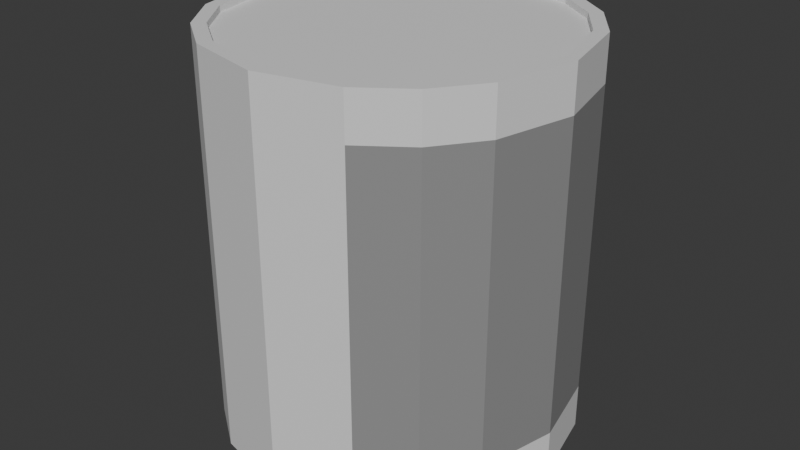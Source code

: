 # Source: can.blend  (saved by Blender 4.5.87; exported with 4.5.12 LTS)
import bpy
from mathutils import Matrix  # noqa: F401  (used for matrix-valued properties, if any)

bpy.ops.wm.read_factory_settings(use_empty=True)
scene = bpy.context.scene
scene.name = 'Scene'

# ---- collections
col_collection = bpy.data.collections.new('Collection'); scene.collection.children.link(col_collection)

# ---- materials (node trees are filled in below, after node groups)
mat_darker = bpy.data.materials.new('darker')
mat_base = bpy.data.materials.new('base')
mat_base.alpha_threshold = 0.0
mat_base.roughness = 0.5
mat_base.line_color = (0.0, 0.0, 0.0, 1.0)

# ---- material node trees
mat_darker.use_nodes = True; mat_darker.node_tree.nodes.clear()
_N = mat_darker.node_tree.nodes; _L = mat_darker.node_tree.links
n0 = _N.new('ShaderNodeBsdfPrincipled'); n0.name = 'Principled BSDF'; n0.location = (-200, 100)
n0.inputs[0].default_value = (0.2842, 0.2842, 0.2842, 1.0)
n1 = _N.new('ShaderNodeOutputMaterial'); n1.name = 'Material Output'; n1.location = (200, 100)
_L.new(n0.outputs[0], n1.inputs[0])
n1.is_active_output = True
mat_base.use_nodes = True; mat_base.node_tree.nodes.clear()
_N = mat_base.node_tree.nodes; _L = mat_base.node_tree.links
n0 = _N.new('ShaderNodeOutputMaterial'); n0.name = 'Material Output'; n0.location = (200, 100)
n1 = _N.new('ShaderNodeBsdfPrincipled'); n1.name = 'Principled BSDF'; n1.location = (-200, 100)
n1.inputs[3].default_value = 1.45
_L.new(n1.outputs[0], n0.inputs[0])
n0.is_active_output = True

# ---- world
world_world = bpy.data.worlds.new('World'); scene.world = world_world
world_world.use_nodes = True; world_world.node_tree.nodes.clear()
_N = world_world.node_tree.nodes; _L = world_world.node_tree.links
n0 = _N.new('ShaderNodeOutputWorld'); n0.name = 'World Output'; n0.location = (200, 100)
n1 = _N.new('ShaderNodeBackground'); n1.name = 'Background'; n1.location = (-200, 100)
n1.inputs[0].default_value = (0.05088, 0.05088, 0.05088, 1.0)
_L.new(n1.outputs[0], n0.inputs[0])
n0.is_active_output = True
world_world.color = (0.05088, 0.05088, 0.05088)
world_world.sun_shadow_jitter_overblur = 0.0

# ---- meshes
me_plane = bpy.data.meshes.new('Plane')
me_plane.from_pydata([(-0.2303, -0.2303, 0.0), (0.2303, -0.2303, 0.0), (-0.2303, 0.2303, 0.0), (0.2303, 0.2303, 0.0), (-0.3257, 0.0, 0.0), (0.0, -0.3257, 0.0), (0.3257, 0.0, 0.0), (0.0, 0.3257, 0.0), (0.0, 0.0, 0.0), (-0.2913, -0.1457, 0.0), (0.1457, -0.2913, 0.0), (0.2913, 0.1457, 0.0), (-0.1457, 0.2913, 0.0), (-0.2913, 0.1457, 0.0), (-0.1457, -0.2913, 0.0), (0.2913, -0.1457, 0.0), (0.1457, 0.2913, 0.0), (0.0, 0.1401, 0.0), (0.0, -0.1401, 0.0), (-0.1401, 0.0, 0.0), (0.1401, 0.0, 0.0), (0.1401, -0.1401, 0.0), (-0.1401, -0.1401, 0.0), (-0.1401, 0.1401, 0.0), (0.1401, 0.1401, 0.0), (-0.2128, -0.2128, 0.7324), (0.2128, -0.2128, 0.7324), (-0.2128, 0.2128, 0.7324), (0.2128, 0.2128, 0.7324), (-0.3005, 0.0, 0.7324), (0.0, -0.3005, 0.7324), (0.3005, 0.0, 0.7324), (0.0, 0.3005, 0.7324), (-0.2686, -0.1353, 0.7324), (0.1353, -0.2686, 0.7324), (0.2686, 0.1353, 0.7324), (-0.1353, 0.2686, 0.7324), (-0.2686, 0.1353, 0.7324), (-0.1353, -0.2686, 0.7324), (0.2686, -0.1353, 0.7324), (0.1353, 0.2686, 0.7324), (-0.2913, -0.1457, 0.7324), (-0.2303, -0.2303, 0.7324), (0.1457, -0.2913, 0.7324), (0.2303, -0.2303, 0.7324), (0.2913, 0.1457, 0.7324), (0.2303, 0.2303, 0.7324), (-0.1457, 0.2913, 0.7324), (-0.2303, 0.2303, 0.7324), (-0.2913, 0.1457, 0.7324), (-0.3257, 0.0, 0.7324), (-0.1457, -0.2913, 0.7324), (0.0, -0.3257, 0.7324), (0.2913, -0.1457, 0.7324), (0.3257, 0.0, 0.7324), (0.1457, 0.2913, 0.7324), (0.0, 0.3257, 0.7324), (-0.2686, -0.1353, 0.7209), (-0.2128, -0.2128, 0.7209), (0.1353, -0.2686, 0.7209), (0.2128, -0.2128, 0.7209), (0.2686, 0.1353, 0.7209), (0.2128, 0.2128, 0.7209), (-0.1353, 0.2686, 0.7209), (-0.2128, 0.2128, 0.7209), (-0.2686, 0.1353, 0.7209), (-0.3005, 0.0, 0.7209), (-0.1353, -0.2686, 0.7209), (0.0, -0.3005, 0.7209), (0.2686, -0.1353, 0.7209), (0.3005, 0.0, 0.7209), (0.1353, 0.2686, 0.7209), (0.0, 0.3005, 0.7209), (-0.2303, 0.2303, 0.6495), (-0.2303, 0.2303, 0.08289), (-0.1457, 0.2913, 0.08289), (-0.1457, 0.2913, 0.6495), (0.2913, -0.1457, 0.6495), (0.2913, -0.1457, 0.08289), (0.2303, -0.2303, 0.08289), (0.2303, -0.2303, 0.6495), (-0.3257, 0.0, 0.6495), (-0.3257, 0.0, 0.08289), (-0.2913, 0.1457, 0.08289), (-0.2913, 0.1457, 0.6495), (0.1457, 0.2913, 0.6495), (0.1457, 0.2913, 0.08289), (0.2303, 0.2303, 0.08289), (0.2303, 0.2303, 0.6495), (-0.2913, -0.1457, 0.6495), (-0.2913, -0.1457, 0.08289), (0.0, -0.3257, 0.6495), (0.0, -0.3257, 0.08289), (-0.1457, -0.2913, 0.08289), (-0.1457, -0.2913, 0.6495), (0.1457, -0.2913, 0.6495), (0.1457, -0.2913, 0.08289), (0.3257, 0.0, 0.6495), (0.3257, 0.0, 0.08289), (0.2913, 0.1457, 0.6495), (0.2913, 0.1457, 0.08289), (0.0, 0.3257, 0.6495), (0.0, 0.3257, 0.08289), (-0.2303, -0.2303, 0.6495), (-0.2303, -0.2303, 0.08289)], [], [(24, 11, 3, 16), (23, 17, 7, 12), (22, 18, 8, 19), (21, 15, 6, 20), (18, 21, 20, 8), (5, 10, 21, 18), (10, 1, 15, 21), (9, 22, 19, 4), (0, 14, 22, 9), (14, 5, 18, 22), (13, 23, 12, 2), (4, 19, 23, 13), (19, 8, 17, 23), (17, 24, 16, 7), (8, 20, 24, 17), (20, 6, 11, 24), (73, 76, 47, 48), (77, 80, 44, 53), (81, 84, 49, 50), (85, 88, 46, 55), (89, 81, 50, 41), (91, 94, 51, 52), (95, 91, 52, 43), (97, 77, 53, 54), (99, 97, 54, 45), (101, 85, 55, 56), (103, 89, 41, 42), (76, 101, 56, 47), (80, 95, 43, 44), (84, 73, 48, 49), (88, 99, 45, 46), (94, 103, 42, 51), (39, 26, 60, 69), (33, 25, 42, 41), (34, 26, 44, 43), (35, 28, 46, 45), (36, 27, 48, 47), (37, 29, 50, 49), (38, 30, 52, 51), (39, 31, 54, 53), (40, 32, 56, 55), (29, 33, 41, 50), (30, 34, 43, 52), (31, 35, 45, 54), (32, 36, 47, 56), (27, 37, 49, 48), (25, 38, 51, 42), (26, 39, 53, 44), (28, 40, 55, 46), (57, 66, 65, 64, 63, 72, 71, 62, 61, 70, 69, 60, 59, 68, 67, 58), (32, 40, 71, 72), (25, 33, 57, 58), (40, 28, 62, 71), (33, 29, 66, 57), (26, 34, 59, 60), (34, 30, 68, 59), (28, 35, 61, 62), (35, 31, 70, 61), (27, 36, 63, 64), (36, 32, 72, 63), (29, 37, 65, 66), (37, 27, 64, 65), (30, 38, 67, 68), (38, 25, 58, 67), (31, 39, 69, 70), (14, 0, 104, 93), (93, 104, 103, 94), (3, 11, 100, 87), (87, 100, 99, 88), (13, 2, 74, 83), (83, 74, 73, 84), (1, 10, 96, 79), (79, 96, 95, 80), (12, 7, 102, 75), (75, 102, 101, 76), (0, 9, 90, 104), (104, 90, 89, 103), (7, 16, 86, 102), (102, 86, 85, 101), (11, 6, 98, 100), (100, 98, 97, 99), (6, 15, 78, 98), (98, 78, 77, 97), (10, 5, 92, 96), (96, 92, 91, 95), (5, 14, 93, 92), (92, 93, 94, 91), (9, 4, 82, 90), (90, 82, 81, 89), (16, 3, 87, 86), (86, 87, 88, 85), (4, 13, 83, 82), (82, 83, 84, 81), (15, 1, 79, 78), (78, 79, 80, 77), (2, 12, 75, 74), (74, 75, 76, 73)])
me_plane.polygons.foreach_set('material_index', [1, 1, 1, 1, 1, 1, 1, 1, 1, 1, 1, 1, 1, 1, 1, 1, 1, 1, 1, 1, 1, 1, 1, 1, 1, 1, 1, 1, 1, 1, 1, 1, 1, 1, 1, 1, 1, 1, 1, 1, 1, 1, 1, 1, 1, 1, 1, 1, 1, 1, 1, 1, 1, 1, 1, 1, 1, 1, 1, 1, 1, 1, 1, 1, 1, 1, 1, 1, 0, 1, 1, 1, 0, 1, 1, 1, 1, 1, 1, 1, 0, 1, 0, 1, 1, 1, 1, 1, 1, 1, 0, 1, 1, 1, 0, 1, 1])
_uv = me_plane.uv_layers.new(name='UVMap')
_uv.uv.foreach_set('vector', [0.75, 0.75, 1.0, 0.75, 1.0, 1.0, 0.75, 1.0, 0.25, 0.75, 0.5, 0.75, 0.5, 1.0, 0.25, 1.0, 0.25, 0.25, 0.5, 0.25, 0.5, 0.5, 0.25, 0.5, 0.75, 0.25, 1.0, 0.25, 1.0, 0.5, 0.75, 0.5, 0.5, 0.25, 0.75, 0.25, 0.75, 0.5, 0.5, 0.5, 0.5, 0.0, 0.75, 0.0, 0.75, 0.25, 0.5, 0.25, 0.75, 0.0, 1.0, 0.0, 1.0, 0.25, 0.75, 0.25, 0.0, 0.25, 0.25, 0.25, 0.25, 0.5, 0.0, 0.5, 0.0, 0.0, 0.25, 0.0, 0.25, 0.25, 0.0, 0.25, 0.25, 0.0, 0.5, 0.0, 0.5, 0.25, 0.25, 0.25, 0.0, 0.75, 0.25, 0.75, 0.25, 1.0, 0.0, 1.0, 0.0, 0.5, 0.25, 0.5, 0.25, 0.75, 0.0, 0.75, 0.25, 0.5, 0.5, 0.5, 0.5, 0.75, 0.25, 0.75, 0.5, 0.75, 0.75, 0.75, 0.75, 1.0, 0.5, 1.0, 0.5, 0.5, 0.75, 0.5, 0.75, 0.75, 0.5, 0.75, 0.75, 0.5, 1.0, 0.5, 1.0, 0.75, 0.75, 0.75, 0.0, 1.0, 0.25, 1.0, 0.25, 1.0, 0.0, 1.0, 1.0, 0.25, 1.0, 0.0, 1.0, 0.0, 1.0, 0.25, 0.0, 0.5, 0.0, 0.75, 0.0, 0.75, 0.0, 0.5, 0.75, 1.0, 1.0, 1.0, 1.0, 1.0, 0.75, 1.0, 0.0, 0.25, 0.0, 0.5, 0.0, 0.5, 0.0, 0.25, 0.5, 0.0, 0.25, 0.0, 0.25, 0.0, 0.5, 0.0, 0.75, 0.0, 0.5, 0.0, 0.5, 0.0, 0.75, 0.0, 1.0, 0.5, 1.0, 0.25, 1.0, 0.25, 1.0, 0.5, 1.0, 0.75, 1.0, 0.5, 1.0, 0.5, 1.0, 0.75, 0.5, 1.0, 0.75, 1.0, 0.75, 1.0, 0.5, 1.0, 0.0, 0.0, 0.0, 0.25, 0.0, 0.25, 0.0, 0.0, 0.25, 1.0, 0.5, 1.0, 0.5, 1.0, 0.25, 1.0, 1.0, 0.0, 0.75, 0.0, 0.75, 0.0, 1.0, 0.0, 0.0, 0.75, 0.0, 1.0, 0.0, 1.0, 0.0, 0.75, 1.0, 1.0, 1.0, 0.75, 1.0, 0.75, 1.0, 1.0, 0.25, 0.0, 0.0, 0.0, 0.0, 0.0, 0.25, 0.0, 0.9672, 0.2578, 0.9398, 0.06024, 0.9398, 0.06024, 0.9672, 0.2578, 0.0328, 0.2578, 0.06024, 0.06024, 0.0, 0.0, 0.0, 0.25, 0.7422, 0.0328, 0.9398, 0.06024, 1.0, 0.0, 0.75, 0.0, 0.9672, 0.7422, 0.9398, 0.9398, 1.0, 1.0, 1.0, 0.75, 0.2578, 0.9672, 0.06024, 0.9398, 0.0, 1.0, 0.25, 1.0, 0.0328, 0.7422, 0.02928, 0.5, 0.0, 0.5, 0.0, 0.75, 0.2578, 0.0328, 0.5, 0.02928, 0.5, 0.0, 0.25, 0.0, 0.9672, 0.2578, 0.9707, 0.5, 1.0, 0.5, 1.0, 0.25, 0.7422, 0.9672, 0.5, 0.9707, 0.5, 1.0, 0.75, 1.0, 0.02928, 0.5, 0.0328, 0.2578, 0.0, 0.25, 0.0, 0.5, 0.5, 0.02928, 0.7422, 0.0328, 0.75, 0.0, 0.5, 0.0, 0.9707, 0.5, 0.9672, 0.7422, 1.0, 0.75, 1.0, 0.5, 0.5, 0.9707, 0.2578, 0.9672, 0.25, 1.0, 0.5, 1.0, 0.06024, 0.9398, 0.0328, 0.7422, 0.0, 0.75, 0.0, 1.0, 0.06024, 0.06024, 0.2578, 0.0328, 0.25, 0.0, 0.0, 0.0, 0.9398, 0.06024, 0.9672, 0.2578, 1.0, 0.25, 1.0, 0.0, 0.9398, 0.9398, 0.7422, 0.9672, 0.75, 1.0, 1.0, 1.0, 0.0328, 0.2578, 0.02928, 0.5, 0.0328, 0.7422, 0.06024, 0.9398, 0.2578, 0.9672, 0.5, 0.9707, 0.7422, 0.9672, 0.9398, 0.9398, 0.9672, 0.7422, 0.9707, 0.5, 0.9672, 0.2578, 0.9398, 0.06024, 0.7422, 0.0328, 0.5, 0.02928, 0.2578, 0.0328, 0.06024, 0.06024, 0.5, 0.9707, 0.7422, 0.9672, 0.7422, 0.9672, 0.5, 0.9707, 0.06024, 0.06024, 0.0328, 0.2578, 0.0328, 0.2578, 0.06024, 0.06024, 0.7422, 0.9672, 0.9398, 0.9398, 0.9398, 0.9398, 0.7422, 0.9672, 0.0328, 0.2578, 0.02928, 0.5, 0.02928, 0.5, 0.0328, 0.2578, 0.9398, 0.06024, 0.7422, 0.0328, 0.7422, 0.0328, 0.9398, 0.06024, 0.7422, 0.0328, 0.5, 0.02928, 0.5, 0.02928, 0.7422, 0.0328, 0.9398, 0.9398, 0.9672, 0.7422, 0.9672, 0.7422, 0.9398, 0.9398, 0.9672, 0.7422, 0.9707, 0.5, 0.9707, 0.5, 0.9672, 0.7422, 0.06024, 0.9398, 0.2578, 0.9672, 0.2578, 0.9672, 0.06024, 0.9398, 0.2578, 0.9672, 0.5, 0.9707, 0.5, 0.9707, 0.2578, 0.9672, 0.02928, 0.5, 0.0328, 0.7422, 0.0328, 0.7422, 0.02928, 0.5, 0.0328, 0.7422, 0.06024, 0.9398, 0.06024, 0.9398, 0.0328, 0.7422, 0.5, 0.02928, 0.2578, 0.0328, 0.2578, 0.0328, 0.5, 0.02928, 0.2578, 0.0328, 0.06024, 0.06024, 0.06024, 0.06024, 0.2578, 0.0328, 0.9707, 0.5, 0.9672, 0.2578, 0.9672, 0.2578, 0.9707, 0.5, 0.25, 0.0, 0.0, 0.0, 0.0, 0.0, 0.25, 0.0, 0.25, 0.0, 0.0, 0.0, 0.0, 0.0, 0.25, 0.0, 1.0, 1.0, 1.0, 0.75, 1.0, 0.75, 1.0, 1.0, 1.0, 1.0, 1.0, 0.75, 1.0, 0.75, 1.0, 1.0, 0.0, 0.75, 0.0, 1.0, 0.0, 1.0, 0.0, 0.75, 0.0, 0.75, 0.0, 1.0, 0.0, 1.0, 0.0, 0.75, 1.0, 0.0, 0.75, 0.0, 0.75, 0.0, 1.0, 0.0, 1.0, 0.0, 0.75, 0.0, 0.75, 0.0, 1.0, 0.0, 0.25, 1.0, 0.5, 1.0, 0.5, 1.0, 0.25, 1.0, 0.25, 1.0, 0.5, 1.0, 0.5, 1.0, 0.25, 1.0, 0.0, 0.0, 0.0, 0.25, 0.0, 0.25, 0.0, 0.0, 0.0, 0.0, 0.0, 0.25, 0.0, 0.25, 0.0, 0.0, 0.5, 1.0, 0.75, 1.0, 0.75, 1.0, 0.5, 1.0, 0.5, 1.0, 0.75, 1.0, 0.75, 1.0, 0.5, 1.0, 1.0, 0.75, 1.0, 0.5, 1.0, 0.5, 1.0, 0.75, 1.0, 0.75, 1.0, 0.5, 1.0, 0.5, 1.0, 0.75, 1.0, 0.5, 1.0, 0.25, 1.0, 0.25, 1.0, 0.5, 1.0, 0.5, 1.0, 0.25, 1.0, 0.25, 1.0, 0.5, 0.75, 0.0, 0.5, 0.0, 0.5, 0.0, 0.75, 0.0, 0.75, 0.0, 0.5, 0.0, 0.5, 0.0, 0.75, 0.0, 0.5, 0.0, 0.25, 0.0, 0.25, 0.0, 0.5, 0.0, 0.5, 0.0, 0.25, 0.0, 0.25, 0.0, 0.5, 0.0, 0.0, 0.25, 0.0, 0.5, 0.0, 0.5, 0.0, 0.25, 0.0, 0.25, 0.0, 0.5, 0.0, 0.5, 0.0, 0.25, 0.75, 1.0, 1.0, 1.0, 1.0, 1.0, 0.75, 1.0, 0.75, 1.0, 1.0, 1.0, 1.0, 1.0, 0.75, 1.0, 0.0, 0.5, 0.0, 0.75, 0.0, 0.75, 0.0, 0.5, 0.0, 0.5, 0.0, 0.75, 0.0, 0.75, 0.0, 0.5, 1.0, 0.25, 1.0, 0.0, 1.0, 0.0, 1.0, 0.25, 1.0, 0.25, 1.0, 0.0, 1.0, 0.0, 1.0, 0.25, 0.0, 1.0, 0.25, 1.0, 0.25, 1.0, 0.0, 1.0, 0.0, 1.0, 0.25, 1.0, 0.25, 1.0, 0.0, 1.0])
me_plane.materials.append(mat_darker)
me_plane.materials.append(mat_base)
me_plane.update()

# ---- objects
ob_can_mesh = bpy.data.objects.new('can_mesh', me_plane)

# ---- transforms, parenting, visibility, modifiers, constraints
ob_can_mesh.location = (0.0, 0.0, 0.0)

# ---- collection membership
col_collection.objects.link(ob_can_mesh)

# ---- scene / render settings (as saved in the file)
scene.frame_start = 1; scene.frame_end = 250; scene.frame_set(1)
scene.render.engine = 'BLENDER_EEVEE_NEXT'
bpy.context.view_layer.update()

# ---- added for rendering (the .blend has no active camera and no usable light): camera, sun
cam_auto = bpy.data.cameras.new('AutoCamera')
cam_auto.lens = 50.0
cam_auto.sensor_width = 36.0
cam_auto.clip_end = 1000.0
ob_auto_camera = bpy.data.objects.new('AutoCamera', cam_auto)
scene.collection.objects.link(ob_auto_camera)
ob_auto_camera.location = (1.08894, -1.30672, 1.23734)
ob_auto_camera.rotation_euler = (1.09748, -7.21219e-08, 0.694738)
scene.camera = ob_auto_camera
light_auto_sun = bpy.data.lights.new('AutoSun', 'SUN')
light_auto_sun.energy = 3.0
light_auto_sun.angle = 0.0523599
ob_auto_sun = bpy.data.objects.new('AutoSun', light_auto_sun)
scene.collection.objects.link(ob_auto_sun)
ob_auto_sun.rotation_euler = (0.872665, 0.174533, 0.523599)
bpy.context.view_layer.update()
